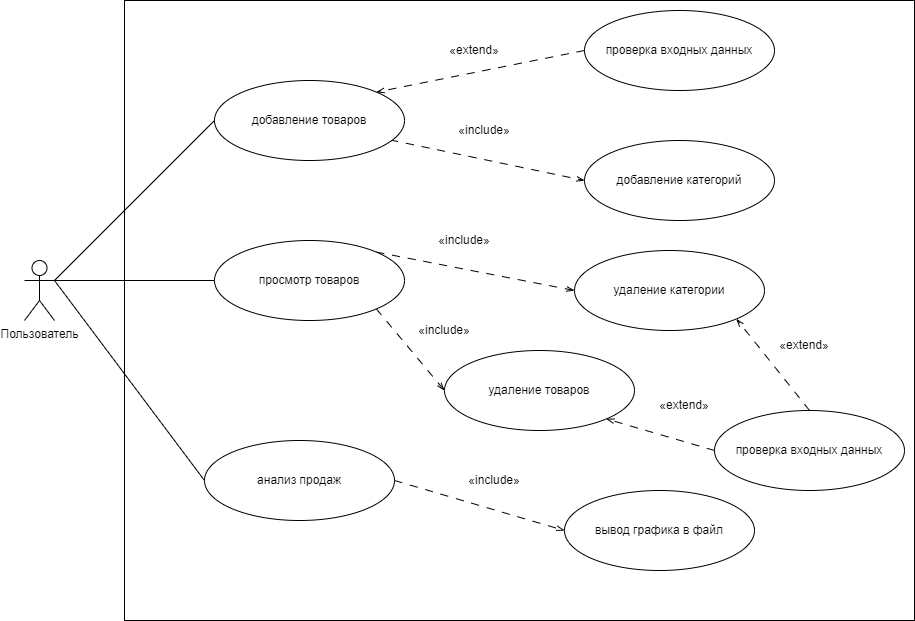

The diagram above was exported from draw.io. Its source (the exported page's mxGraphModel, read from the mxfile embedded in the PNG):
<mxGraphModel dx="1235" dy="731" grid="1" gridSize="10" guides="1" tooltips="1" connect="1" arrows="1" fold="1" page="1" pageScale="1" pageWidth="3300" pageHeight="4681" math="0" shadow="0">
  <root>
    <mxCell id="0" />
    <mxCell id="1" parent="0" />
    <mxCell id="YfYIVyQl6OO6sUPPHxv4-1" value="Пользователь" style="shape=umlActor;verticalLabelPosition=bottom;verticalAlign=top;html=1;outlineConnect=0;" parent="1" vertex="1">
      <mxGeometry x="290" y="270" width="30" height="60" as="geometry" />
    </mxCell>
    <mxCell id="YfYIVyQl6OO6sUPPHxv4-4" value="" style="rounded=0;whiteSpace=wrap;html=1;" parent="1" vertex="1">
      <mxGeometry x="390" y="10" width="790" height="620" as="geometry" />
    </mxCell>
    <mxCell id="IKhrZyM86OgpMMdhI6tT-3" style="rounded=0;orthogonalLoop=1;jettySize=auto;html=1;exitX=0.925;exitY=0.743;exitDx=0;exitDy=0;entryX=0;entryY=0.5;entryDx=0;entryDy=0;dashed=1;dashPattern=8 8;exitPerimeter=0;endArrow=openThin;endFill=0;" edge="1" parent="1" source="YfYIVyQl6OO6sUPPHxv4-5" target="IKhrZyM86OgpMMdhI6tT-1">
      <mxGeometry relative="1" as="geometry" />
    </mxCell>
    <mxCell id="YfYIVyQl6OO6sUPPHxv4-5" value="добавление товаров" style="ellipse;whiteSpace=wrap;html=1;" parent="1" vertex="1">
      <mxGeometry x="480" y="90" width="190" height="80" as="geometry" />
    </mxCell>
    <mxCell id="IKhrZyM86OgpMMdhI6tT-5" style="rounded=0;orthogonalLoop=1;jettySize=auto;html=1;exitX=1;exitY=1;exitDx=0;exitDy=0;entryX=0;entryY=0.5;entryDx=0;entryDy=0;dashed=1;dashPattern=8 8;endArrow=openThin;endFill=0;" edge="1" parent="1" source="YfYIVyQl6OO6sUPPHxv4-6" target="YfYIVyQl6OO6sUPPHxv4-7">
      <mxGeometry relative="1" as="geometry" />
    </mxCell>
    <mxCell id="IKhrZyM86OgpMMdhI6tT-8" style="rounded=0;orthogonalLoop=1;jettySize=auto;html=1;exitX=1;exitY=0;exitDx=0;exitDy=0;entryX=0;entryY=0.5;entryDx=0;entryDy=0;dashed=1;dashPattern=8 8;endArrow=openThin;endFill=0;" edge="1" parent="1" source="YfYIVyQl6OO6sUPPHxv4-6" target="IKhrZyM86OgpMMdhI6tT-7">
      <mxGeometry relative="1" as="geometry" />
    </mxCell>
    <mxCell id="YfYIVyQl6OO6sUPPHxv4-6" value="просмотр товаров" style="ellipse;whiteSpace=wrap;html=1;" parent="1" vertex="1">
      <mxGeometry x="480" y="250" width="190" height="80" as="geometry" />
    </mxCell>
    <mxCell id="YfYIVyQl6OO6sUPPHxv4-7" value="удаление товаров" style="ellipse;whiteSpace=wrap;html=1;" parent="1" vertex="1">
      <mxGeometry x="710" y="360" width="190" height="80" as="geometry" />
    </mxCell>
    <mxCell id="YfYIVyQl6OO6sUPPHxv4-12" style="rounded=0;orthogonalLoop=1;jettySize=auto;html=1;exitX=0;exitY=0.5;exitDx=0;exitDy=0;endArrow=none;endFill=0;" parent="1" source="YfYIVyQl6OO6sUPPHxv4-8" edge="1">
      <mxGeometry relative="1" as="geometry">
        <mxPoint x="320" y="290" as="targetPoint" />
      </mxGeometry>
    </mxCell>
    <mxCell id="IKhrZyM86OgpMMdhI6tT-11" style="rounded=0;orthogonalLoop=1;jettySize=auto;html=1;exitX=1;exitY=0.5;exitDx=0;exitDy=0;entryX=0;entryY=0.5;entryDx=0;entryDy=0;dashed=1;dashPattern=8 8;endArrow=openThin;endFill=0;" edge="1" parent="1" source="YfYIVyQl6OO6sUPPHxv4-8" target="IKhrZyM86OgpMMdhI6tT-10">
      <mxGeometry relative="1" as="geometry" />
    </mxCell>
    <mxCell id="YfYIVyQl6OO6sUPPHxv4-8" value="анализ продаж" style="ellipse;whiteSpace=wrap;html=1;" parent="1" vertex="1">
      <mxGeometry x="470" y="450" width="190" height="80" as="geometry" />
    </mxCell>
    <mxCell id="YfYIVyQl6OO6sUPPHxv4-9" style="rounded=0;orthogonalLoop=1;jettySize=auto;html=1;entryX=0;entryY=0.5;entryDx=0;entryDy=0;endArrow=none;endFill=0;" parent="1" target="YfYIVyQl6OO6sUPPHxv4-5" edge="1">
      <mxGeometry relative="1" as="geometry">
        <mxPoint x="320" y="290" as="sourcePoint" />
      </mxGeometry>
    </mxCell>
    <mxCell id="YfYIVyQl6OO6sUPPHxv4-10" style="rounded=0;orthogonalLoop=1;jettySize=auto;html=1;exitX=0;exitY=0.5;exitDx=0;exitDy=0;entryX=1;entryY=0.3333333333333333;entryDx=0;entryDy=0;entryPerimeter=0;endArrow=none;endFill=0;" parent="1" source="YfYIVyQl6OO6sUPPHxv4-6" target="YfYIVyQl6OO6sUPPHxv4-1" edge="1">
      <mxGeometry relative="1" as="geometry" />
    </mxCell>
    <mxCell id="YfYIVyQl6OO6sUPPHxv4-14" style="rounded=0;orthogonalLoop=1;jettySize=auto;html=1;entryX=1;entryY=0;entryDx=0;entryDy=0;dashed=1;dashPattern=8 8;endArrow=openThin;endFill=0;exitX=0;exitY=0.5;exitDx=0;exitDy=0;" parent="1" source="YfYIVyQl6OO6sUPPHxv4-13" target="YfYIVyQl6OO6sUPPHxv4-5" edge="1">
      <mxGeometry relative="1" as="geometry" />
    </mxCell>
    <mxCell id="YfYIVyQl6OO6sUPPHxv4-13" value="проверка входных данных" style="ellipse;whiteSpace=wrap;html=1;" parent="1" vertex="1">
      <mxGeometry x="850" y="20" width="190" height="80" as="geometry" />
    </mxCell>
    <mxCell id="YfYIVyQl6OO6sUPPHxv4-16" style="rounded=0;orthogonalLoop=1;jettySize=auto;html=1;exitX=0;exitY=0.5;exitDx=0;exitDy=0;entryX=1;entryY=1;entryDx=0;entryDy=0;dashed=1;dashPattern=8 8;endArrow=openThin;endFill=0;" parent="1" source="YfYIVyQl6OO6sUPPHxv4-15" target="YfYIVyQl6OO6sUPPHxv4-7" edge="1">
      <mxGeometry relative="1" as="geometry" />
    </mxCell>
    <mxCell id="IKhrZyM86OgpMMdhI6tT-14" style="rounded=0;orthogonalLoop=1;jettySize=auto;html=1;exitX=0.5;exitY=0;exitDx=0;exitDy=0;entryX=1;entryY=1;entryDx=0;entryDy=0;dashed=1;dashPattern=8 8;endArrow=openThin;endFill=0;" edge="1" parent="1" source="YfYIVyQl6OO6sUPPHxv4-15" target="IKhrZyM86OgpMMdhI6tT-7">
      <mxGeometry relative="1" as="geometry" />
    </mxCell>
    <mxCell id="YfYIVyQl6OO6sUPPHxv4-15" value="проверка входных данных" style="ellipse;whiteSpace=wrap;html=1;" parent="1" vertex="1">
      <mxGeometry x="980" y="420" width="190" height="80" as="geometry" />
    </mxCell>
    <mxCell id="YfYIVyQl6OO6sUPPHxv4-17" value="«extend»" style="text;html=1;align=center;verticalAlign=middle;whiteSpace=wrap;rounded=0;" parent="1" vertex="1">
      <mxGeometry x="920" y="400" width="60" height="30" as="geometry" />
    </mxCell>
    <mxCell id="YfYIVyQl6OO6sUPPHxv4-19" value="«extend»" style="text;html=1;align=center;verticalAlign=middle;whiteSpace=wrap;rounded=0;" parent="1" vertex="1">
      <mxGeometry x="710" y="45" width="60" height="30" as="geometry" />
    </mxCell>
    <mxCell id="IKhrZyM86OgpMMdhI6tT-1" value="добавление категорий" style="ellipse;whiteSpace=wrap;html=1;" vertex="1" parent="1">
      <mxGeometry x="850" y="150" width="190" height="80" as="geometry" />
    </mxCell>
    <mxCell id="IKhrZyM86OgpMMdhI6tT-4" value="«include»" style="text;html=1;strokeColor=none;fillColor=none;align=center;verticalAlign=middle;whiteSpace=wrap;rounded=0;rotation=0;" vertex="1" parent="1">
      <mxGeometry x="710" y="130" width="80" height="20" as="geometry" />
    </mxCell>
    <mxCell id="IKhrZyM86OgpMMdhI6tT-6" value="«include»" style="text;html=1;strokeColor=none;fillColor=none;align=center;verticalAlign=middle;whiteSpace=wrap;rounded=0;rotation=0;" vertex="1" parent="1">
      <mxGeometry x="670" y="330" width="80" height="20" as="geometry" />
    </mxCell>
    <mxCell id="IKhrZyM86OgpMMdhI6tT-7" value="удаление категории" style="ellipse;whiteSpace=wrap;html=1;" vertex="1" parent="1">
      <mxGeometry x="840" y="260" width="190" height="80" as="geometry" />
    </mxCell>
    <mxCell id="IKhrZyM86OgpMMdhI6tT-9" value="«include»" style="text;html=1;strokeColor=none;fillColor=none;align=center;verticalAlign=middle;whiteSpace=wrap;rounded=0;rotation=0;" vertex="1" parent="1">
      <mxGeometry x="690" y="240" width="80" height="20" as="geometry" />
    </mxCell>
    <mxCell id="IKhrZyM86OgpMMdhI6tT-10" value="вывод графика в файл" style="ellipse;whiteSpace=wrap;html=1;" vertex="1" parent="1">
      <mxGeometry x="830" y="500" width="190" height="80" as="geometry" />
    </mxCell>
    <mxCell id="IKhrZyM86OgpMMdhI6tT-12" value="«include»" style="text;html=1;strokeColor=none;fillColor=none;align=center;verticalAlign=middle;whiteSpace=wrap;rounded=0;rotation=0;" vertex="1" parent="1">
      <mxGeometry x="720" y="480" width="80" height="20" as="geometry" />
    </mxCell>
    <mxCell id="IKhrZyM86OgpMMdhI6tT-15" value="«extend»" style="text;html=1;align=center;verticalAlign=middle;whiteSpace=wrap;rounded=0;" vertex="1" parent="1">
      <mxGeometry x="1040" y="340" width="60" height="30" as="geometry" />
    </mxCell>
  </root>
</mxGraphModel>